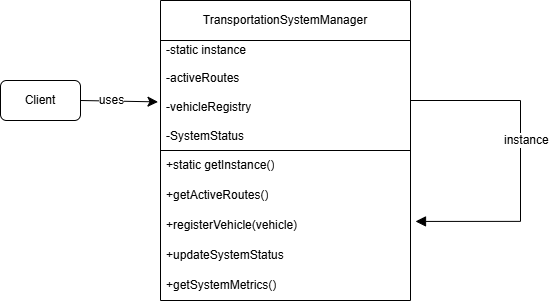

The diagram above was exported from draw.io. Its source (the exported page's mxGraphModel, read from the mxfile embedded in the PNG):
<mxGraphModel dx="705" dy="375" grid="1" gridSize="10" guides="1" tooltips="1" connect="1" arrows="1" fold="1" page="0" pageScale="1" pageWidth="850" pageHeight="1100" background="#ffffff" math="0" shadow="0">
  <root>
    <mxCell id="0" />
    <mxCell id="1" parent="0" />
    <mxCell id="ZtFfTaKEyM9d_KlNhUaJ-1" value="Client" style="rounded=1;whiteSpace=wrap;html=1;" vertex="1" parent="1">
      <mxGeometry x="-120" y="160" width="80" height="40" as="geometry" />
    </mxCell>
    <mxCell id="ZtFfTaKEyM9d_KlNhUaJ-2" value="TransportationSystemManager" style="swimlane;fontStyle=0;childLayout=stackLayout;horizontal=1;startSize=40;horizontalStack=0;resizeParent=1;resizeParentMax=0;resizeLast=0;collapsible=1;marginBottom=0;whiteSpace=wrap;html=1;" vertex="1" parent="1">
      <mxGeometry x="40" y="80" width="250" height="300" as="geometry" />
    </mxCell>
    <mxCell id="ZtFfTaKEyM9d_KlNhUaJ-3" value="-static instance&lt;div&gt;&lt;br&gt;&lt;/div&gt;&lt;div&gt;-activeRoutes&lt;/div&gt;&lt;div&gt;&lt;br&gt;&lt;/div&gt;&lt;div&gt;-vehicleRegistry&lt;/div&gt;&lt;div&gt;&lt;br&gt;&lt;/div&gt;&lt;div&gt;-SystemStatus&lt;/div&gt;&lt;div&gt;&lt;div&gt;&lt;br&gt;&lt;/div&gt;&lt;/div&gt;" style="text;strokeColor=default;fillColor=none;align=left;verticalAlign=middle;spacingLeft=4;spacingRight=4;overflow=hidden;points=[[0,0.5],[1,0.5]];portConstraint=eastwest;rotatable=0;whiteSpace=wrap;html=1;" vertex="1" parent="ZtFfTaKEyM9d_KlNhUaJ-2">
      <mxGeometry y="40" width="250" height="110" as="geometry" />
    </mxCell>
    <mxCell id="ZtFfTaKEyM9d_KlNhUaJ-4" value="+static getInstance()" style="text;strokeColor=none;fillColor=none;align=left;verticalAlign=middle;spacingLeft=4;spacingRight=4;overflow=hidden;points=[[0,0.5],[1,0.5]];portConstraint=eastwest;rotatable=0;whiteSpace=wrap;html=1;" vertex="1" parent="ZtFfTaKEyM9d_KlNhUaJ-2">
      <mxGeometry y="150" width="250" height="30" as="geometry" />
    </mxCell>
    <mxCell id="ZtFfTaKEyM9d_KlNhUaJ-5" value="+getActiveRoutes()" style="text;strokeColor=none;fillColor=none;align=left;verticalAlign=middle;spacingLeft=4;spacingRight=4;overflow=hidden;points=[[0,0.5],[1,0.5]];portConstraint=eastwest;rotatable=0;whiteSpace=wrap;html=1;" vertex="1" parent="ZtFfTaKEyM9d_KlNhUaJ-2">
      <mxGeometry y="180" width="250" height="30" as="geometry" />
    </mxCell>
    <mxCell id="ZtFfTaKEyM9d_KlNhUaJ-6" value="+registerVehicle(vehicle)" style="text;strokeColor=none;fillColor=none;align=left;verticalAlign=middle;spacingLeft=4;spacingRight=4;overflow=hidden;points=[[0,0.5],[1,0.5]];portConstraint=eastwest;rotatable=0;whiteSpace=wrap;html=1;" vertex="1" parent="ZtFfTaKEyM9d_KlNhUaJ-2">
      <mxGeometry y="210" width="250" height="30" as="geometry" />
    </mxCell>
    <mxCell id="ZtFfTaKEyM9d_KlNhUaJ-7" value="+updateSystemStatus" style="text;strokeColor=none;fillColor=none;align=left;verticalAlign=middle;spacingLeft=4;spacingRight=4;overflow=hidden;points=[[0,0.5],[1,0.5]];portConstraint=eastwest;rotatable=0;whiteSpace=wrap;html=1;" vertex="1" parent="ZtFfTaKEyM9d_KlNhUaJ-2">
      <mxGeometry y="240" width="250" height="30" as="geometry" />
    </mxCell>
    <mxCell id="ZtFfTaKEyM9d_KlNhUaJ-10" value="+getSystemMetrics()" style="text;strokeColor=none;fillColor=none;align=left;verticalAlign=middle;spacingLeft=4;spacingRight=4;overflow=hidden;points=[[0,0.5],[1,0.5]];portConstraint=eastwest;rotatable=0;whiteSpace=wrap;html=1;" vertex="1" parent="ZtFfTaKEyM9d_KlNhUaJ-2">
      <mxGeometry y="270" width="250" height="30" as="geometry" />
    </mxCell>
    <mxCell id="ZtFfTaKEyM9d_KlNhUaJ-8" style="edgeStyle=none;curved=1;rounded=0;orthogonalLoop=1;jettySize=auto;html=1;exitX=1;exitY=0.5;exitDx=0;exitDy=0;entryX=-0.01;entryY=0.558;entryDx=0;entryDy=0;entryPerimeter=0;fontSize=12;startSize=8;endSize=8;" edge="1" parent="1" source="ZtFfTaKEyM9d_KlNhUaJ-1" target="ZtFfTaKEyM9d_KlNhUaJ-3">
      <mxGeometry relative="1" as="geometry" />
    </mxCell>
    <mxCell id="ZtFfTaKEyM9d_KlNhUaJ-9" value="uses" style="edgeLabel;html=1;align=center;verticalAlign=middle;resizable=0;points=[];fontSize=12;" vertex="1" connectable="0" parent="ZtFfTaKEyM9d_KlNhUaJ-8">
      <mxGeometry x="0.3045" relative="1" as="geometry">
        <mxPoint x="-20" y="-1" as="offset" />
      </mxGeometry>
    </mxCell>
    <mxCell id="ZtFfTaKEyM9d_KlNhUaJ-12" value="instance" style="html=1;align=left;spacingLeft=2;endArrow=block;rounded=0;edgeStyle=orthogonalEdgeStyle;curved=0;rounded=0;fontSize=12;startSize=8;endSize=8;" edge="1" parent="1">
      <mxGeometry x="-0.0161" y="-20" relative="1" as="geometry">
        <mxPoint x="290" y="150" as="sourcePoint" />
        <Array as="points">
          <mxPoint x="290" y="180" />
          <mxPoint x="400" y="180" />
          <mxPoint x="400" y="301" />
        </Array>
        <mxPoint x="295" y="300.941162109375" as="targetPoint" />
        <mxPoint as="offset" />
      </mxGeometry>
    </mxCell>
  </root>
</mxGraphModel>